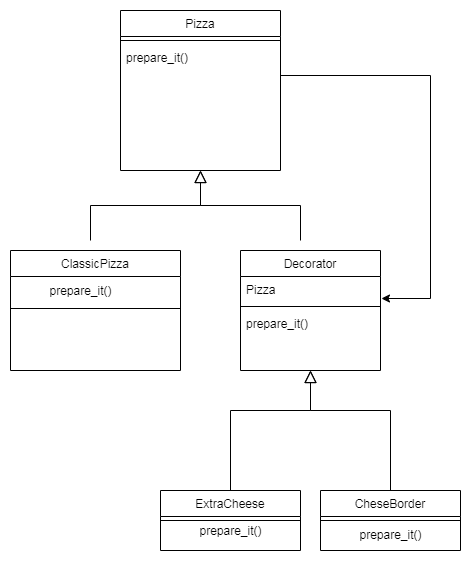

The diagram above was exported from draw.io. Its source (the exported page's mxGraphModel, read from the mxfile embedded in the PNG):
<mxGraphModel dx="454" dy="732" grid="1" gridSize="10" guides="1" tooltips="1" connect="1" arrows="1" fold="1" page="1" pageScale="1" pageWidth="827" pageHeight="1169" math="0" shadow="0">
  <root>
    <mxCell id="y9OIlYryCSBENVeFwUX2-0" />
    <mxCell id="y9OIlYryCSBENVeFwUX2-1" parent="y9OIlYryCSBENVeFwUX2-0" />
    <mxCell id="BdqRJLkLbUmLL2jrVxcN-0" value="Pizza" style="swimlane;fontStyle=0;align=center;verticalAlign=top;childLayout=stackLayout;horizontal=1;startSize=26;horizontalStack=0;resizeParent=1;resizeLast=0;collapsible=1;marginBottom=0;rounded=0;shadow=0;strokeWidth=1;" vertex="1" parent="y9OIlYryCSBENVeFwUX2-1">
      <mxGeometry x="120" y="80" width="160" height="160" as="geometry">
        <mxRectangle x="130" y="380" width="160" height="26" as="alternateBounds" />
      </mxGeometry>
    </mxCell>
    <mxCell id="BdqRJLkLbUmLL2jrVxcN-3" value="" style="line;html=1;strokeWidth=1;align=left;verticalAlign=middle;spacingTop=-1;spacingLeft=3;spacingRight=3;rotatable=0;labelPosition=right;points=[];portConstraint=eastwest;" vertex="1" parent="BdqRJLkLbUmLL2jrVxcN-0">
      <mxGeometry y="26" width="160" height="8" as="geometry" />
    </mxCell>
    <mxCell id="BdqRJLkLbUmLL2jrVxcN-4" value="prepare_it()" style="text;align=left;verticalAlign=top;spacingLeft=4;spacingRight=4;overflow=hidden;rotatable=0;points=[[0,0.5],[1,0.5]];portConstraint=eastwest;" vertex="1" parent="BdqRJLkLbUmLL2jrVxcN-0">
      <mxGeometry y="34" width="160" height="64" as="geometry" />
    </mxCell>
    <mxCell id="5--n0rJncvdjGcz_p3fe-2" value="" style="endArrow=block;endSize=10;endFill=0;shadow=0;strokeWidth=1;rounded=0;edgeStyle=elbowEdgeStyle;elbow=vertical;" edge="1" parent="y9OIlYryCSBENVeFwUX2-1">
      <mxGeometry width="160" relative="1" as="geometry">
        <mxPoint x="90" y="310" as="sourcePoint" />
        <mxPoint x="200" y="240" as="targetPoint" />
      </mxGeometry>
    </mxCell>
    <mxCell id="5--n0rJncvdjGcz_p3fe-5" value="" style="endArrow=block;endSize=10;endFill=0;shadow=0;strokeWidth=1;rounded=0;edgeStyle=elbowEdgeStyle;elbow=vertical;" edge="1" parent="y9OIlYryCSBENVeFwUX2-1">
      <mxGeometry width="160" relative="1" as="geometry">
        <mxPoint x="300" y="310" as="sourcePoint" />
        <mxPoint x="200" y="240" as="targetPoint" />
      </mxGeometry>
    </mxCell>
    <mxCell id="5--n0rJncvdjGcz_p3fe-12" value="ClassicPizza" style="swimlane;fontStyle=0;align=center;verticalAlign=top;childLayout=stackLayout;horizontal=1;startSize=26;horizontalStack=0;resizeParent=1;resizeLast=0;collapsible=1;marginBottom=0;rounded=0;shadow=0;strokeWidth=1;" vertex="1" parent="y9OIlYryCSBENVeFwUX2-1">
      <mxGeometry x="10" y="320" width="170" height="120" as="geometry">
        <mxRectangle x="130" y="380" width="160" height="26" as="alternateBounds" />
      </mxGeometry>
    </mxCell>
    <mxCell id="5--n0rJncvdjGcz_p3fe-15" value="" style="line;html=1;strokeWidth=1;align=left;verticalAlign=middle;spacingTop=-1;spacingLeft=3;spacingRight=3;rotatable=0;labelPosition=right;points=[];portConstraint=eastwest;" vertex="1" parent="5--n0rJncvdjGcz_p3fe-12">
      <mxGeometry y="26" width="170" height="64" as="geometry" />
    </mxCell>
    <mxCell id="nvWjr1OKvXIbCheOH-35-0" value="" style="endArrow=block;endSize=10;endFill=0;shadow=0;strokeWidth=1;rounded=0;edgeStyle=elbowEdgeStyle;elbow=vertical;exitX=0.5;exitY=0;exitDx=0;exitDy=0;" edge="1" parent="y9OIlYryCSBENVeFwUX2-1" source="nvWjr1OKvXIbCheOH-35-8">
      <mxGeometry width="160" relative="1" as="geometry">
        <mxPoint x="309.5" y="530" as="sourcePoint" />
        <mxPoint x="310" y="440" as="targetPoint" />
        <Array as="points">
          <mxPoint x="309.44000000000005" y="480" />
        </Array>
      </mxGeometry>
    </mxCell>
    <mxCell id="nvWjr1OKvXIbCheOH-35-1" value="Decorator" style="swimlane;fontStyle=0;align=center;verticalAlign=top;childLayout=stackLayout;horizontal=1;startSize=26;horizontalStack=0;resizeParent=1;resizeLast=0;collapsible=1;marginBottom=0;rounded=0;shadow=0;strokeWidth=1;" vertex="1" parent="y9OIlYryCSBENVeFwUX2-1">
      <mxGeometry x="240" y="320" width="140" height="120" as="geometry">
        <mxRectangle x="130" y="380" width="160" height="26" as="alternateBounds" />
      </mxGeometry>
    </mxCell>
    <mxCell id="nvWjr1OKvXIbCheOH-35-2" value="Pizza" style="text;align=left;verticalAlign=top;spacingLeft=4;spacingRight=4;overflow=hidden;rotatable=0;points=[[0,0.5],[1,0.5]];portConstraint=eastwest;" vertex="1" parent="nvWjr1OKvXIbCheOH-35-1">
      <mxGeometry y="26" width="140" height="26" as="geometry" />
    </mxCell>
    <mxCell id="nvWjr1OKvXIbCheOH-35-4" value="" style="line;html=1;strokeWidth=1;align=left;verticalAlign=middle;spacingTop=-1;spacingLeft=3;spacingRight=3;rotatable=0;labelPosition=right;points=[];portConstraint=eastwest;" vertex="1" parent="nvWjr1OKvXIbCheOH-35-1">
      <mxGeometry y="52" width="140" height="8" as="geometry" />
    </mxCell>
    <mxCell id="nvWjr1OKvXIbCheOH-35-5" value="prepare_it()" style="text;align=left;verticalAlign=top;spacingLeft=4;spacingRight=4;overflow=hidden;rotatable=0;points=[[0,0.5],[1,0.5]];portConstraint=eastwest;" vertex="1" parent="nvWjr1OKvXIbCheOH-35-1">
      <mxGeometry y="60" width="140" height="50" as="geometry" />
    </mxCell>
    <mxCell id="nvWjr1OKvXIbCheOH-35-7" style="edgeStyle=orthogonalEdgeStyle;rounded=0;orthogonalLoop=1;jettySize=auto;html=1;entryX=1.007;entryY=0.846;entryDx=0;entryDy=0;entryPerimeter=0;" edge="1" parent="y9OIlYryCSBENVeFwUX2-1" target="nvWjr1OKvXIbCheOH-35-2">
      <mxGeometry relative="1" as="geometry">
        <mxPoint x="280" y="145" as="sourcePoint" />
        <Array as="points">
          <mxPoint x="430" y="145" />
          <mxPoint x="430" y="368" />
        </Array>
      </mxGeometry>
    </mxCell>
    <mxCell id="nvWjr1OKvXIbCheOH-35-8" value="ExtraCheese" style="swimlane;fontStyle=0;align=center;verticalAlign=top;childLayout=stackLayout;horizontal=1;startSize=26;horizontalStack=0;resizeParent=1;resizeLast=0;collapsible=1;marginBottom=0;rounded=0;shadow=0;strokeWidth=1;" vertex="1" parent="y9OIlYryCSBENVeFwUX2-1">
      <mxGeometry x="160" y="560" width="140" height="60" as="geometry">
        <mxRectangle x="130" y="380" width="160" height="26" as="alternateBounds" />
      </mxGeometry>
    </mxCell>
    <mxCell id="nvWjr1OKvXIbCheOH-35-10" value="" style="line;html=1;strokeWidth=1;align=left;verticalAlign=middle;spacingTop=-1;spacingLeft=3;spacingRight=3;rotatable=0;labelPosition=right;points=[];portConstraint=eastwest;" vertex="1" parent="nvWjr1OKvXIbCheOH-35-8">
      <mxGeometry y="26" width="140" height="8" as="geometry" />
    </mxCell>
    <mxCell id="nvWjr1OKvXIbCheOH-35-12" value="CheseBorder" style="swimlane;fontStyle=0;align=center;verticalAlign=top;childLayout=stackLayout;horizontal=1;startSize=26;horizontalStack=0;resizeParent=1;resizeLast=0;collapsible=1;marginBottom=0;rounded=0;shadow=0;strokeWidth=1;" vertex="1" parent="y9OIlYryCSBENVeFwUX2-1">
      <mxGeometry x="320" y="560" width="140" height="60" as="geometry">
        <mxRectangle x="130" y="380" width="160" height="26" as="alternateBounds" />
      </mxGeometry>
    </mxCell>
    <mxCell id="nvWjr1OKvXIbCheOH-35-13" value="" style="line;html=1;strokeWidth=1;align=left;verticalAlign=middle;spacingTop=-1;spacingLeft=3;spacingRight=3;rotatable=0;labelPosition=right;points=[];portConstraint=eastwest;" vertex="1" parent="nvWjr1OKvXIbCheOH-35-12">
      <mxGeometry y="26" width="140" height="8" as="geometry" />
    </mxCell>
    <mxCell id="nvWjr1OKvXIbCheOH-35-17" value="&lt;span style=&quot;text-align: left&quot;&gt;prepare_it()&lt;/span&gt;" style="text;html=1;align=center;verticalAlign=middle;resizable=0;points=[];autosize=1;strokeColor=none;" vertex="1" parent="nvWjr1OKvXIbCheOH-35-12">
      <mxGeometry y="34" width="140" height="20" as="geometry" />
    </mxCell>
    <mxCell id="nvWjr1OKvXIbCheOH-35-14" value="" style="endArrow=block;endSize=10;endFill=0;shadow=0;strokeWidth=1;rounded=0;edgeStyle=elbowEdgeStyle;elbow=vertical;exitX=0.5;exitY=0;exitDx=0;exitDy=0;entryX=0.5;entryY=1;entryDx=0;entryDy=0;" edge="1" parent="y9OIlYryCSBENVeFwUX2-1" source="nvWjr1OKvXIbCheOH-35-12" target="nvWjr1OKvXIbCheOH-35-1">
      <mxGeometry width="160" relative="1" as="geometry">
        <mxPoint x="240" y="570" as="sourcePoint" />
        <mxPoint x="320" y="450" as="targetPoint" />
        <Array as="points">
          <mxPoint x="360" y="480" />
        </Array>
      </mxGeometry>
    </mxCell>
    <mxCell id="nvWjr1OKvXIbCheOH-35-15" value="&lt;span style=&quot;text-align: left&quot;&gt;prepare_it()&lt;/span&gt;" style="text;html=1;align=center;verticalAlign=middle;resizable=0;points=[];autosize=1;strokeColor=none;" vertex="1" parent="y9OIlYryCSBENVeFwUX2-1">
      <mxGeometry x="40" y="350" width="80" height="20" as="geometry" />
    </mxCell>
    <mxCell id="nvWjr1OKvXIbCheOH-35-16" value="&lt;span style=&quot;text-align: left&quot;&gt;prepare_it()&lt;/span&gt;" style="text;html=1;align=center;verticalAlign=middle;resizable=0;points=[];autosize=1;strokeColor=none;" vertex="1" parent="y9OIlYryCSBENVeFwUX2-1">
      <mxGeometry x="190" y="590" width="80" height="20" as="geometry" />
    </mxCell>
  </root>
</mxGraphModel>